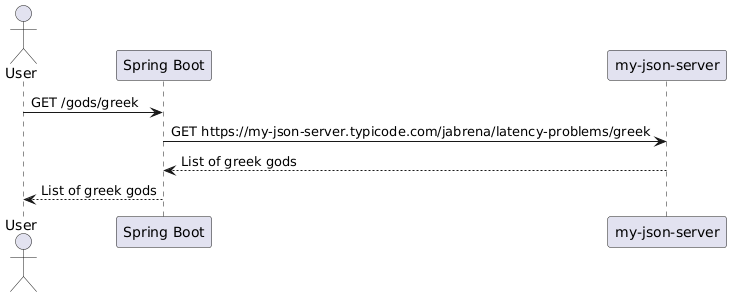

The diagram above was rendered by PlantUML. Its source (embedded in the PNG):
@startuml
actor "User"

"User" -> "Spring Boot": GET /gods/greek
"Spring Boot" -> "my-json-server": GET https://my-json-server.typicode.com/jabrena/latency-problems/greek
"Spring Boot" <-- "my-json-server": List of greek gods
"User" <-- "Spring Boot": List of greek gods
@enduml